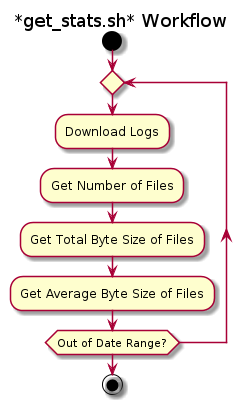

The diagram above was rendered by PlantUML. Its source (embedded in the PNG):
@startuml
title *get_stats.sh* Workflow
start
repeat
  :Download Logs;
  :Get Number of Files;
  :Get Total Byte Size of Files;
  :Get Average Byte Size of Files;
repeat while (Out of Date Range?)
stop

@enduml